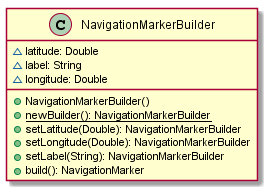

The diagram above was rendered by PlantUML. Its source (embedded in the PNG):
@startuml

    class NavigationMarkerBuilder {
        ~latitude: Double
        ~label: String
        ~longitude: Double
        +NavigationMarkerBuilder()
        {static} +newBuilder(): NavigationMarkerBuilder
        +setLatitude(Double): NavigationMarkerBuilder
        +setLongitude(Double): NavigationMarkerBuilder
        +setLabel(String): NavigationMarkerBuilder
        +build(): NavigationMarker
    }

@enduml